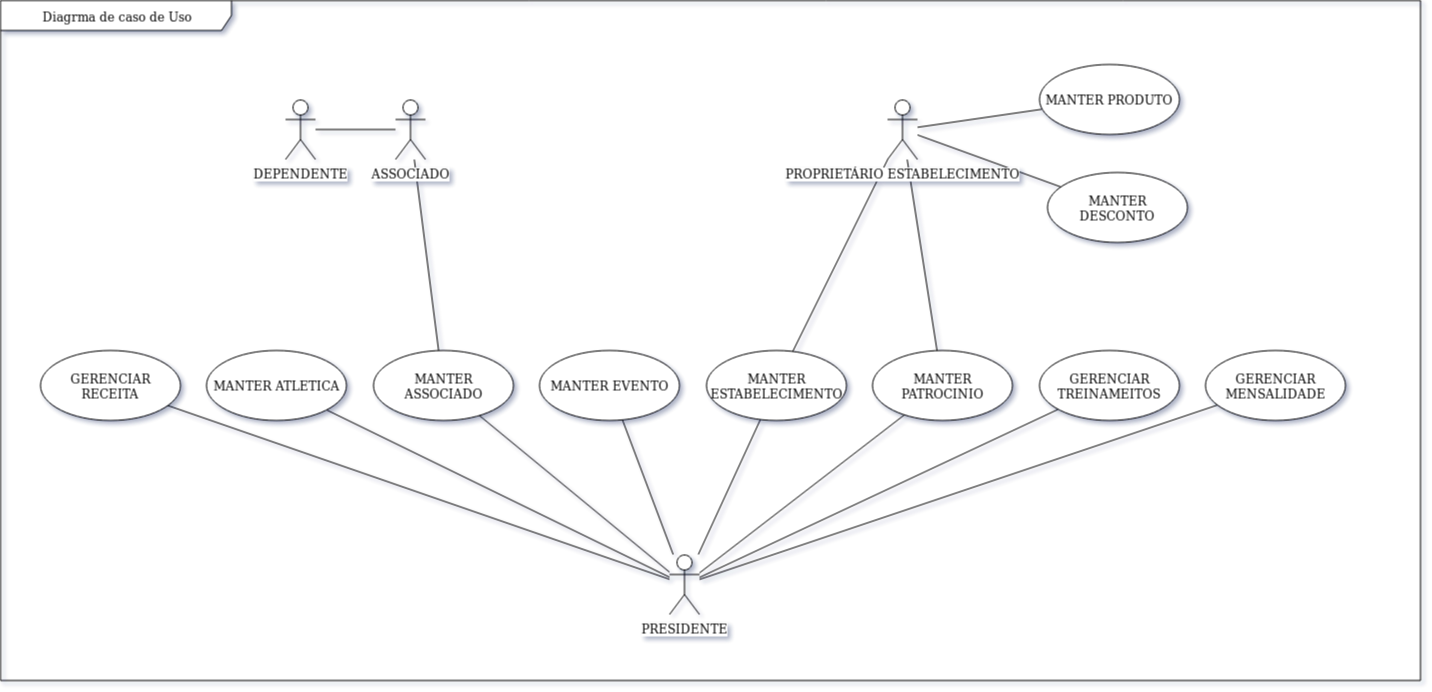

The diagram above was exported from draw.io. Its source (the exported page's mxGraphModel, read from the mxfile embedded in the PNG):
<mxGraphModel dx="4834" dy="1945" grid="0" gridSize="10" guides="1" tooltips="1" connect="1" arrows="1" fold="1" page="0" pageScale="1" pageWidth="827" pageHeight="1169" math="0" shadow="0">
  <root>
    <mxCell id="a9hvpGL9owWEemcqTE-7-0" />
    <mxCell id="a9hvpGL9owWEemcqTE-7-1" parent="a9hvpGL9owWEemcqTE-7-0" />
    <mxCell id="gBDC68dzFNmpb9zgH-8x-1" value="&lt;div&gt;Diagrma de caso de Uso&lt;/div&gt;" style="shape=umlFrame;whiteSpace=wrap;html=1;width=231;height=30;" parent="a9hvpGL9owWEemcqTE-7-1" vertex="1">
      <mxGeometry x="-3044" y="-1052" width="1420" height="680" as="geometry" />
    </mxCell>
    <mxCell id="aLJ-k-f2GMFPo9-wvS4t-33" style="edgeStyle=none;orthogonalLoop=1;jettySize=auto;html=1;endArrow=none;" parent="a9hvpGL9owWEemcqTE-7-1" source="q51jsoMgcrvwH_dxyn2c-6" target="aLJ-k-f2GMFPo9-wvS4t-19" edge="1">
      <mxGeometry relative="1" as="geometry" />
    </mxCell>
    <mxCell id="aLJ-k-f2GMFPo9-wvS4t-34" style="edgeStyle=none;orthogonalLoop=1;jettySize=auto;html=1;endArrow=none;" parent="a9hvpGL9owWEemcqTE-7-1" source="q51jsoMgcrvwH_dxyn2c-6" target="aLJ-k-f2GMFPo9-wvS4t-20" edge="1">
      <mxGeometry relative="1" as="geometry" />
    </mxCell>
    <mxCell id="aLJ-k-f2GMFPo9-wvS4t-36" style="edgeStyle=none;orthogonalLoop=1;jettySize=auto;html=1;endArrow=none;" parent="a9hvpGL9owWEemcqTE-7-1" source="q51jsoMgcrvwH_dxyn2c-6" target="aLJ-k-f2GMFPo9-wvS4t-25" edge="1">
      <mxGeometry relative="1" as="geometry" />
    </mxCell>
    <mxCell id="aLJ-k-f2GMFPo9-wvS4t-37" style="edgeStyle=none;orthogonalLoop=1;jettySize=auto;html=1;endArrow=none;" parent="a9hvpGL9owWEemcqTE-7-1" source="q51jsoMgcrvwH_dxyn2c-6" target="aLJ-k-f2GMFPo9-wvS4t-26" edge="1">
      <mxGeometry relative="1" as="geometry" />
    </mxCell>
    <mxCell id="aLJ-k-f2GMFPo9-wvS4t-38" style="edgeStyle=none;orthogonalLoop=1;jettySize=auto;html=1;endArrow=none;" parent="a9hvpGL9owWEemcqTE-7-1" source="q51jsoMgcrvwH_dxyn2c-6" target="aLJ-k-f2GMFPo9-wvS4t-27" edge="1">
      <mxGeometry relative="1" as="geometry" />
    </mxCell>
    <mxCell id="aLJ-k-f2GMFPo9-wvS4t-39" style="edgeStyle=none;orthogonalLoop=1;jettySize=auto;html=1;endArrow=none;" parent="a9hvpGL9owWEemcqTE-7-1" source="q51jsoMgcrvwH_dxyn2c-6" target="aLJ-k-f2GMFPo9-wvS4t-28" edge="1">
      <mxGeometry relative="1" as="geometry" />
    </mxCell>
    <mxCell id="aLJ-k-f2GMFPo9-wvS4t-54" style="edgeStyle=none;orthogonalLoop=1;jettySize=auto;html=1;endArrow=none;" parent="a9hvpGL9owWEemcqTE-7-1" source="q51jsoMgcrvwH_dxyn2c-6" target="aLJ-k-f2GMFPo9-wvS4t-51" edge="1">
      <mxGeometry relative="1" as="geometry" />
    </mxCell>
    <mxCell id="aLJ-k-f2GMFPo9-wvS4t-55" style="edgeStyle=none;orthogonalLoop=1;jettySize=auto;html=1;endArrow=none;" parent="a9hvpGL9owWEemcqTE-7-1" source="q51jsoMgcrvwH_dxyn2c-6" target="aLJ-k-f2GMFPo9-wvS4t-52" edge="1">
      <mxGeometry relative="1" as="geometry" />
    </mxCell>
    <mxCell id="q51jsoMgcrvwH_dxyn2c-6" value="&lt;div&gt;PRESIDENTE&lt;/div&gt;" style="shape=umlActor;verticalLabelPosition=bottom;labelBackgroundColor=#ffffff;verticalAlign=top;html=1;outlineConnect=0;" parent="a9hvpGL9owWEemcqTE-7-1" vertex="1">
      <mxGeometry x="-2375" y="-498" width="30" height="60" as="geometry" />
    </mxCell>
    <mxCell id="aLJ-k-f2GMFPo9-wvS4t-19" value="GERENCIAR RECEITA" style="ellipse;whiteSpace=wrap;html=1;" parent="a9hvpGL9owWEemcqTE-7-1" vertex="1">
      <mxGeometry x="-3004.5" y="-702" width="140" height="70" as="geometry" />
    </mxCell>
    <mxCell id="aLJ-k-f2GMFPo9-wvS4t-20" value="MANTER PATROCINIO" style="ellipse;whiteSpace=wrap;html=1;" parent="a9hvpGL9owWEemcqTE-7-1" vertex="1">
      <mxGeometry x="-2172" y="-702" width="140" height="70" as="geometry" />
    </mxCell>
    <mxCell id="aLJ-k-f2GMFPo9-wvS4t-25" value="MANTER ATLETICA" style="ellipse;whiteSpace=wrap;html=1;" parent="a9hvpGL9owWEemcqTE-7-1" vertex="1">
      <mxGeometry x="-2838" y="-702" width="140" height="70" as="geometry" />
    </mxCell>
    <mxCell id="aLJ-k-f2GMFPo9-wvS4t-26" value="MANTER ASSOCIADO" style="ellipse;whiteSpace=wrap;html=1;" parent="a9hvpGL9owWEemcqTE-7-1" vertex="1">
      <mxGeometry x="-2671.5" y="-702" width="140" height="70" as="geometry" />
    </mxCell>
    <mxCell id="aLJ-k-f2GMFPo9-wvS4t-27" value="MANTER ESTABELECIMENTO" style="ellipse;whiteSpace=wrap;html=1;" parent="a9hvpGL9owWEemcqTE-7-1" vertex="1">
      <mxGeometry x="-2338.5" y="-702" width="140" height="70" as="geometry" />
    </mxCell>
    <mxCell id="aLJ-k-f2GMFPo9-wvS4t-28" value="MANTER EVENTO " style="ellipse;whiteSpace=wrap;html=1;" parent="a9hvpGL9owWEemcqTE-7-1" vertex="1">
      <mxGeometry x="-2505" y="-702" width="140" height="70" as="geometry" />
    </mxCell>
    <mxCell id="aLJ-k-f2GMFPo9-wvS4t-51" value="GERENCIAR MENSALIDADE" style="ellipse;whiteSpace=wrap;html=1;" parent="a9hvpGL9owWEemcqTE-7-1" vertex="1">
      <mxGeometry x="-1839" y="-702" width="140" height="70" as="geometry" />
    </mxCell>
    <mxCell id="aLJ-k-f2GMFPo9-wvS4t-52" value="GERENCIAR TREINAMEITOS" style="ellipse;whiteSpace=wrap;html=1;" parent="a9hvpGL9owWEemcqTE-7-1" vertex="1">
      <mxGeometry x="-2005.5" y="-702" width="140" height="70" as="geometry" />
    </mxCell>
    <mxCell id="BUQjQGFeHFgZskO9Bk9o-1" style="edgeStyle=none;orthogonalLoop=1;jettySize=auto;html=1;endArrow=none;" parent="a9hvpGL9owWEemcqTE-7-1" source="BUQjQGFeHFgZskO9Bk9o-0" target="aLJ-k-f2GMFPo9-wvS4t-26" edge="1">
      <mxGeometry relative="1" as="geometry" />
    </mxCell>
    <mxCell id="JInmGrKqZ5VUD1bBSFX5-6" style="edgeStyle=none;orthogonalLoop=1;jettySize=auto;html=1;endArrow=none;" parent="a9hvpGL9owWEemcqTE-7-1" source="BUQjQGFeHFgZskO9Bk9o-0" target="JInmGrKqZ5VUD1bBSFX5-4" edge="1">
      <mxGeometry relative="1" as="geometry" />
    </mxCell>
    <mxCell id="BUQjQGFeHFgZskO9Bk9o-0" value="&lt;div&gt;ASSOCIADO&lt;/div&gt;" style="shape=umlActor;verticalLabelPosition=bottom;labelBackgroundColor=#ffffff;verticalAlign=top;html=1;outlineConnect=0;" parent="a9hvpGL9owWEemcqTE-7-1" vertex="1">
      <mxGeometry x="-2649" y="-953" width="30" height="60" as="geometry" />
    </mxCell>
    <mxCell id="JInmGrKqZ5VUD1bBSFX5-4" value="DEPENDENTE" style="shape=umlActor;verticalLabelPosition=bottom;labelBackgroundColor=#ffffff;verticalAlign=top;html=1;outlineConnect=0;" parent="a9hvpGL9owWEemcqTE-7-1" vertex="1">
      <mxGeometry x="-2759" y="-953" width="30" height="60" as="geometry" />
    </mxCell>
    <mxCell id="BUQjQGFeHFgZskO9Bk9o-3" style="edgeStyle=none;orthogonalLoop=1;jettySize=auto;html=1;endArrow=none;" parent="a9hvpGL9owWEemcqTE-7-1" source="BUQjQGFeHFgZskO9Bk9o-2" target="aLJ-k-f2GMFPo9-wvS4t-27" edge="1">
      <mxGeometry relative="1" as="geometry" />
    </mxCell>
    <mxCell id="BUQjQGFeHFgZskO9Bk9o-4" style="edgeStyle=none;orthogonalLoop=1;jettySize=auto;html=1;endArrow=none;" parent="a9hvpGL9owWEemcqTE-7-1" source="BUQjQGFeHFgZskO9Bk9o-2" target="aLJ-k-f2GMFPo9-wvS4t-20" edge="1">
      <mxGeometry relative="1" as="geometry" />
    </mxCell>
    <mxCell id="BUQjQGFeHFgZskO9Bk9o-7" style="edgeStyle=none;orthogonalLoop=1;jettySize=auto;html=1;endArrow=none;" parent="a9hvpGL9owWEemcqTE-7-1" source="BUQjQGFeHFgZskO9Bk9o-2" target="BUQjQGFeHFgZskO9Bk9o-6" edge="1">
      <mxGeometry relative="1" as="geometry" />
    </mxCell>
    <mxCell id="BUQjQGFeHFgZskO9Bk9o-9" style="edgeStyle=none;orthogonalLoop=1;jettySize=auto;html=1;endArrow=none;" parent="a9hvpGL9owWEemcqTE-7-1" source="BUQjQGFeHFgZskO9Bk9o-2" target="BUQjQGFeHFgZskO9Bk9o-8" edge="1">
      <mxGeometry relative="1" as="geometry" />
    </mxCell>
    <mxCell id="BUQjQGFeHFgZskO9Bk9o-2" value="PROPRIETÁRIO ESTABELECIMENTO" style="shape=umlActor;verticalLabelPosition=bottom;labelBackgroundColor=#ffffff;verticalAlign=top;html=1;outlineConnect=0;" parent="a9hvpGL9owWEemcqTE-7-1" vertex="1">
      <mxGeometry x="-2157" y="-953" width="30" height="60" as="geometry" />
    </mxCell>
    <mxCell id="BUQjQGFeHFgZskO9Bk9o-6" value="MANTER PRODUTO " style="ellipse;whiteSpace=wrap;html=1;" parent="a9hvpGL9owWEemcqTE-7-1" vertex="1">
      <mxGeometry x="-2005.5" y="-988" width="140" height="70" as="geometry" />
    </mxCell>
    <mxCell id="BUQjQGFeHFgZskO9Bk9o-8" value="MANTER DESCONTO" style="ellipse;whiteSpace=wrap;html=1;" parent="a9hvpGL9owWEemcqTE-7-1" vertex="1">
      <mxGeometry x="-1997" y="-880" width="140" height="70" as="geometry" />
    </mxCell>
  </root>
</mxGraphModel>